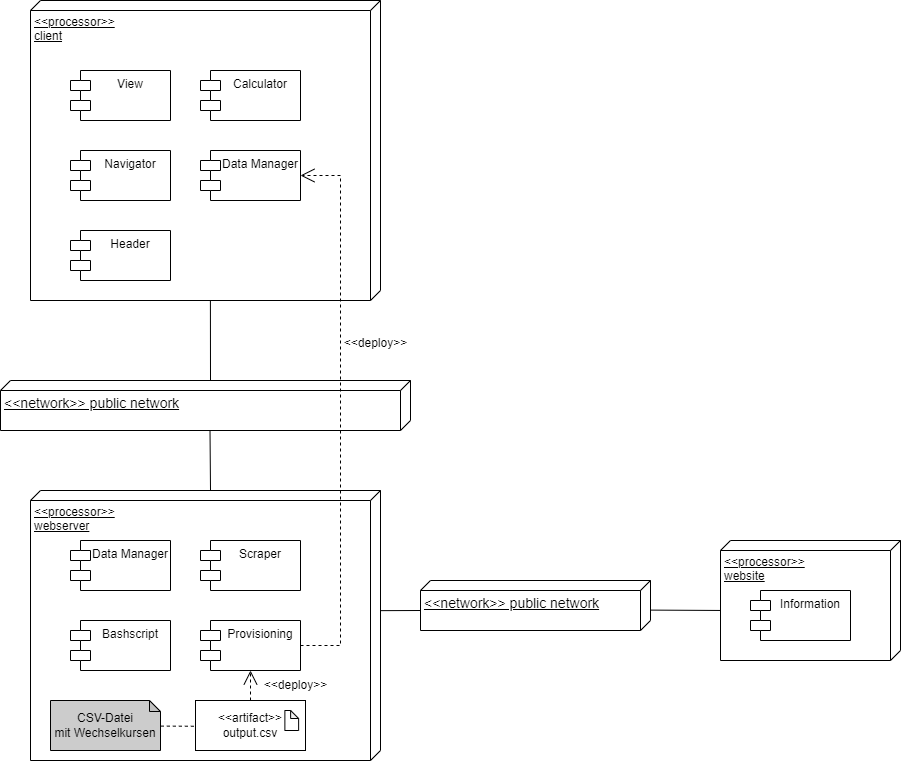

The diagram above was exported from draw.io. Its source (the exported page's mxGraphModel, read from the mxfile embedded in the PNG):
<mxGraphModel dx="1860" dy="929" grid="1" gridSize="10" guides="1" tooltips="1" connect="1" arrows="1" fold="1" page="1" pageScale="1" pageWidth="1100" pageHeight="850" background="none" math="0" shadow="0">
  <root>
    <mxCell id="0" />
    <mxCell id="1" parent="0" />
    <mxCell id="dszYUpgC-yR1p4jUQjzj-1" value="&amp;lt;&amp;lt;processor&amp;gt;&amp;gt;&lt;br&gt;client" style="verticalAlign=top;align=left;spacingTop=8;spacingLeft=2;spacingRight=12;shape=cube;size=10;direction=south;fontStyle=4;html=1;whiteSpace=wrap;" vertex="1" parent="1">
      <mxGeometry x="60" y="70" width="350" height="300" as="geometry" />
    </mxCell>
    <mxCell id="dszYUpgC-yR1p4jUQjzj-3" value="Data Manager" style="shape=module;align=left;spacingLeft=20;align=center;verticalAlign=top;whiteSpace=wrap;html=1;" vertex="1" parent="1">
      <mxGeometry x="230" y="220" width="100" height="50" as="geometry" />
    </mxCell>
    <mxCell id="dszYUpgC-yR1p4jUQjzj-4" value="Navigator" style="shape=module;align=left;spacingLeft=20;align=center;verticalAlign=top;whiteSpace=wrap;html=1;" vertex="1" parent="1">
      <mxGeometry x="100" y="220" width="100" height="50" as="geometry" />
    </mxCell>
    <mxCell id="dszYUpgC-yR1p4jUQjzj-5" value="Calculator" style="shape=module;align=left;spacingLeft=20;align=center;verticalAlign=top;whiteSpace=wrap;html=1;" vertex="1" parent="1">
      <mxGeometry x="230" y="140" width="100" height="50" as="geometry" />
    </mxCell>
    <mxCell id="dszYUpgC-yR1p4jUQjzj-6" value="View" style="shape=module;align=left;spacingLeft=20;align=center;verticalAlign=top;whiteSpace=wrap;html=1;" vertex="1" parent="1">
      <mxGeometry x="100" y="140" width="100" height="50" as="geometry" />
    </mxCell>
    <mxCell id="dszYUpgC-yR1p4jUQjzj-7" value="Header" style="shape=module;align=left;spacingLeft=20;align=center;verticalAlign=top;whiteSpace=wrap;html=1;" vertex="1" parent="1">
      <mxGeometry x="100" y="300" width="100" height="50" as="geometry" />
    </mxCell>
    <mxCell id="dszYUpgC-yR1p4jUQjzj-9" value="&lt;font style=&quot;font-size: 14px;&quot;&gt;&amp;lt;&amp;lt;network&amp;gt;&amp;gt; public network&lt;/font&gt;" style="verticalAlign=top;align=left;spacingTop=8;spacingLeft=2;spacingRight=12;shape=cube;size=10;direction=south;fontStyle=4;html=1;whiteSpace=wrap;" vertex="1" parent="1">
      <mxGeometry x="30" y="450" width="410" height="50" as="geometry" />
    </mxCell>
    <mxCell id="dszYUpgC-yR1p4jUQjzj-11" value="" style="endArrow=none;html=1;rounded=0;entryX=1;entryY=0.486;entryDx=0;entryDy=0;entryPerimeter=0;exitX=0;exitY=0;exitDx=0;exitDy=200;exitPerimeter=0;" edge="1" parent="1" source="dszYUpgC-yR1p4jUQjzj-9" target="dszYUpgC-yR1p4jUQjzj-1">
      <mxGeometry width="50" height="50" relative="1" as="geometry">
        <mxPoint x="520" y="450" as="sourcePoint" />
        <mxPoint x="570" y="400" as="targetPoint" />
      </mxGeometry>
    </mxCell>
    <mxCell id="dszYUpgC-yR1p4jUQjzj-12" value="&amp;lt;&amp;lt;processor&amp;gt;&amp;gt;&lt;br&gt;webserver" style="verticalAlign=top;align=left;spacingTop=8;spacingLeft=2;spacingRight=12;shape=cube;size=10;direction=south;fontStyle=4;html=1;whiteSpace=wrap;" vertex="1" parent="1">
      <mxGeometry x="60" y="560" width="350" height="270" as="geometry" />
    </mxCell>
    <mxCell id="dszYUpgC-yR1p4jUQjzj-13" value="Data Manager" style="shape=module;align=left;spacingLeft=20;align=center;verticalAlign=top;whiteSpace=wrap;html=1;" vertex="1" parent="1">
      <mxGeometry x="100" y="610" width="100" height="50" as="geometry" />
    </mxCell>
    <mxCell id="dszYUpgC-yR1p4jUQjzj-15" value="" style="endArrow=none;html=1;rounded=0;entryX=1.01;entryY=0.489;entryDx=0;entryDy=0;entryPerimeter=0;exitX=0;exitY=0;exitDx=0;exitDy=170;exitPerimeter=0;" edge="1" parent="1" source="dszYUpgC-yR1p4jUQjzj-12" target="dszYUpgC-yR1p4jUQjzj-9">
      <mxGeometry width="50" height="50" relative="1" as="geometry">
        <mxPoint x="310" y="580" as="sourcePoint" />
        <mxPoint x="360" y="530" as="targetPoint" />
      </mxGeometry>
    </mxCell>
    <mxCell id="dszYUpgC-yR1p4jUQjzj-16" value="Scraper" style="shape=module;align=left;spacingLeft=20;align=center;verticalAlign=top;whiteSpace=wrap;html=1;" vertex="1" parent="1">
      <mxGeometry x="230" y="610" width="100" height="50" as="geometry" />
    </mxCell>
    <mxCell id="dszYUpgC-yR1p4jUQjzj-17" value="Bashscript" style="shape=module;align=left;spacingLeft=20;align=center;verticalAlign=top;whiteSpace=wrap;html=1;" vertex="1" parent="1">
      <mxGeometry x="100" y="690" width="100" height="50" as="geometry" />
    </mxCell>
    <mxCell id="dszYUpgC-yR1p4jUQjzj-21" value="&lt;font style=&quot;font-size: 14px;&quot;&gt;&amp;lt;&amp;lt;network&amp;gt;&amp;gt; public network&lt;/font&gt;" style="verticalAlign=top;align=left;spacingTop=8;spacingLeft=2;spacingRight=12;shape=cube;size=10;direction=south;fontStyle=4;html=1;whiteSpace=wrap;" vertex="1" parent="1">
      <mxGeometry x="450" y="650" width="230" height="50" as="geometry" />
    </mxCell>
    <mxCell id="dszYUpgC-yR1p4jUQjzj-22" value="" style="endArrow=none;html=1;rounded=0;entryX=0;entryY=0;entryDx=30;entryDy=230;entryPerimeter=0;exitX=0.445;exitY=0.001;exitDx=0;exitDy=0;exitPerimeter=0;" edge="1" parent="1" source="dszYUpgC-yR1p4jUQjzj-12" target="dszYUpgC-yR1p4jUQjzj-21">
      <mxGeometry width="50" height="50" relative="1" as="geometry">
        <mxPoint x="420" y="680" as="sourcePoint" />
        <mxPoint x="450" y="720" as="targetPoint" />
      </mxGeometry>
    </mxCell>
    <mxCell id="dszYUpgC-yR1p4jUQjzj-23" value="&amp;lt;&amp;lt;processor&amp;gt;&amp;gt;&lt;br&gt;website" style="verticalAlign=top;align=left;spacingTop=8;spacingLeft=2;spacingRight=12;shape=cube;size=10;direction=south;fontStyle=4;html=1;whiteSpace=wrap;" vertex="1" parent="1">
      <mxGeometry x="750" y="610" width="180" height="120" as="geometry" />
    </mxCell>
    <mxCell id="dszYUpgC-yR1p4jUQjzj-24" value="" style="endArrow=none;html=1;rounded=0;entryX=0.592;entryY=0.001;entryDx=0;entryDy=0;entryPerimeter=0;exitX=0.583;exitY=0.999;exitDx=0;exitDy=0;exitPerimeter=0;" edge="1" parent="1" source="dszYUpgC-yR1p4jUQjzj-23" target="dszYUpgC-yR1p4jUQjzj-21">
      <mxGeometry width="50" height="50" relative="1" as="geometry">
        <mxPoint x="770" y="740" as="sourcePoint" />
        <mxPoint x="820" y="690" as="targetPoint" />
      </mxGeometry>
    </mxCell>
    <mxCell id="dszYUpgC-yR1p4jUQjzj-25" value="Information" style="shape=module;align=left;spacingLeft=20;align=center;verticalAlign=top;whiteSpace=wrap;html=1;" vertex="1" parent="1">
      <mxGeometry x="780" y="660" width="100" height="50" as="geometry" />
    </mxCell>
    <mxCell id="dszYUpgC-yR1p4jUQjzj-26" value="Provisioning" style="shape=module;align=left;spacingLeft=20;align=center;verticalAlign=top;whiteSpace=wrap;html=1;" vertex="1" parent="1">
      <mxGeometry x="230" y="690" width="100" height="50" as="geometry" />
    </mxCell>
    <mxCell id="dszYUpgC-yR1p4jUQjzj-30" value="" style="group" vertex="1" connectable="0" parent="1">
      <mxGeometry x="225" y="770" width="110" height="50" as="geometry" />
    </mxCell>
    <mxCell id="dszYUpgC-yR1p4jUQjzj-27" value="&amp;lt;&amp;lt;artifact&amp;gt;&amp;gt;&lt;br&gt;output.csv" style="html=1;dropTarget=0;whiteSpace=wrap;" vertex="1" parent="dszYUpgC-yR1p4jUQjzj-30">
      <mxGeometry width="110" height="50" as="geometry" />
    </mxCell>
    <mxCell id="dszYUpgC-yR1p4jUQjzj-29" value="" style="shape=note;whiteSpace=wrap;html=1;backgroundOutline=1;darkOpacity=0.05;size=8;" vertex="1" parent="dszYUpgC-yR1p4jUQjzj-30">
      <mxGeometry x="89.375" y="10" width="13.75" height="20" as="geometry" />
    </mxCell>
    <mxCell id="dszYUpgC-yR1p4jUQjzj-32" value="" style="endArrow=open;endSize=12;dashed=1;html=1;rounded=0;entryX=0.5;entryY=1;entryDx=0;entryDy=0;exitX=0.5;exitY=0;exitDx=0;exitDy=0;" edge="1" parent="1" source="dszYUpgC-yR1p4jUQjzj-27" target="dszYUpgC-yR1p4jUQjzj-26">
      <mxGeometry width="160" relative="1" as="geometry">
        <mxPoint x="220" y="784.66" as="sourcePoint" />
        <mxPoint x="380" y="784.66" as="targetPoint" />
      </mxGeometry>
    </mxCell>
    <mxCell id="dszYUpgC-yR1p4jUQjzj-34" value="&amp;lt;&amp;lt;deploy&amp;gt;&amp;gt;" style="text;html=1;align=center;verticalAlign=middle;resizable=0;points=[];autosize=1;strokeColor=none;fillColor=none;" vertex="1" parent="1">
      <mxGeometry x="280" y="740" width="90" height="30" as="geometry" />
    </mxCell>
    <mxCell id="dszYUpgC-yR1p4jUQjzj-35" value="" style="endArrow=none;dashed=1;html=1;rounded=0;entryX=0.001;entryY=0.515;entryDx=0;entryDy=0;exitX=1.003;exitY=0.512;exitDx=0;exitDy=0;exitPerimeter=0;entryPerimeter=0;" edge="1" parent="1" source="dszYUpgC-yR1p4jUQjzj-36" target="dszYUpgC-yR1p4jUQjzj-27">
      <mxGeometry width="50" height="50" relative="1" as="geometry">
        <mxPoint x="640" y="580" as="sourcePoint" />
        <mxPoint x="660" y="590" as="targetPoint" />
      </mxGeometry>
    </mxCell>
    <mxCell id="dszYUpgC-yR1p4jUQjzj-36" value="CSV-Datei&lt;br&gt;mit Wechselkursen" style="shape=note;whiteSpace=wrap;html=1;backgroundOutline=1;darkOpacity=0.05;size=11;fillColor=#CCCCCC;" vertex="1" parent="1">
      <mxGeometry x="80" y="770" width="110" height="50" as="geometry" />
    </mxCell>
    <mxCell id="dszYUpgC-yR1p4jUQjzj-37" value="" style="endArrow=open;endSize=12;dashed=1;html=1;rounded=0;entryX=1;entryY=0.5;entryDx=0;entryDy=0;exitX=1;exitY=0.5;exitDx=0;exitDy=0;" edge="1" parent="1" source="dszYUpgC-yR1p4jUQjzj-26" target="dszYUpgC-yR1p4jUQjzj-3">
      <mxGeometry width="160" relative="1" as="geometry">
        <mxPoint x="240" y="760" as="sourcePoint" />
        <mxPoint x="400" y="760" as="targetPoint" />
        <Array as="points">
          <mxPoint x="370" y="715" />
          <mxPoint x="370" y="245" />
        </Array>
      </mxGeometry>
    </mxCell>
    <mxCell id="dszYUpgC-yR1p4jUQjzj-38" value="&amp;lt;&amp;lt;deploy&amp;gt;&amp;gt;" style="text;html=1;align=center;verticalAlign=middle;resizable=0;points=[];autosize=1;strokeColor=none;fillColor=none;" vertex="1" parent="1">
      <mxGeometry x="360" y="398" width="90" height="30" as="geometry" />
    </mxCell>
  </root>
</mxGraphModel>